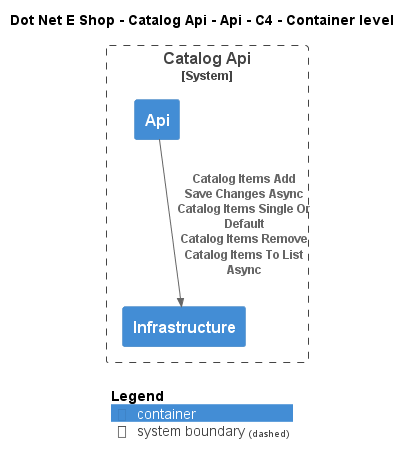

The diagram above was rendered by PlantUML. Its source (embedded in the PNG):
@startuml
!include ..\..\..\..\..\.c4s\C4_Container.puml

AddElementTag("c4interflow:lifecycle:new", $bgColor=green, $fontColor=#ffffff, $borderColor=green, $shadowing="False")
AddElementTag("c4interflow:lifecycle:changed", $bgColor=orange, $fontColor=#ffffff, $borderColor=orange, $shadowing="False")
AddElementTag("c4interflow:lifecycle:removed", $bgColor=red, $fontColor=#ffffff, $borderColor=red, $shadowing="False")

AddRelTag("c4interflow:lifecycle:new", $textColor=green, $lineColor=green)
AddRelTag("c4interflow:lifecycle:changed", $textColor=orange, $lineColor=orange)
AddRelTag("c4interflow:lifecycle:removed", $textColor=red, $lineColor=red)

SHOW_PERSON_PORTRAIT()
LAYOUT_TOP_DOWN()

skinparam linetype polyline

title Dot Net E Shop - Catalog Api - Api - C4 - Container level


System_Boundary(DotNetEShop.SoftwareSystems.CatalogApi, "Catalog Api") {
    Container(DotNetEShop.SoftwareSystems.CatalogApi.Containers.Api, "Api", "", "")
    Container(DotNetEShop.SoftwareSystems.CatalogApi.Containers.Infrastructure, "Infrastructure", "", "")
}

Rel(DotNetEShop.SoftwareSystems.CatalogApi.Containers.Api, DotNetEShop.SoftwareSystems.CatalogApi.Containers.Infrastructure, "Catalog Items Add\nSave Changes Async\nCatalog Items Single Or Default\nCatalog Items Remove\nCatalog Items To List Async")


SHOW_LEGEND()
@enduml